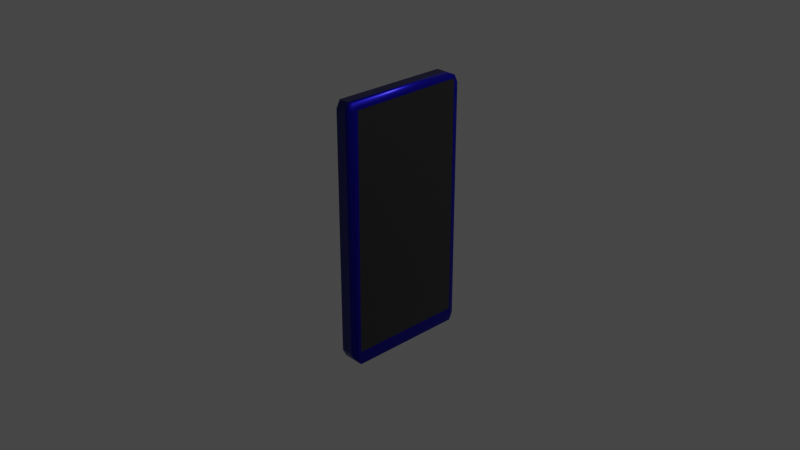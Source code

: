 # Source: celular.blend  (saved by Blender 3.0.42; exported with 4.5.12 LTS)
import bpy
from mathutils import Matrix  # noqa: F401  (used for matrix-valued properties, if any)

bpy.ops.wm.read_factory_settings(use_empty=True)
scene = bpy.context.scene
scene.name = 'Scene'

# ---- collections
col_collection = bpy.data.collections.new('Collection'); scene.collection.children.link(col_collection)

# ---- materials (node trees are filled in below, after node groups)
mat_material = bpy.data.materials.new('Material')
mat_material.alpha_threshold = 0.0
mat_material.use_transparent_shadow = False
mat_material.line_color = (0.0, 0.0, 0.0, 1.0)
mat_material_001 = bpy.data.materials.new('Material.001')
mat_material_001.use_transparent_shadow = False

# ---- material node trees
mat_material.use_nodes = True; mat_material.node_tree.nodes.clear()
_N = mat_material.node_tree.nodes; _L = mat_material.node_tree.links
n0 = _N.new('ShaderNodeOutputMaterial'); n0.name = 'Material Output'; n0.location = (300, 300)
n1 = _N.new('ShaderNodeBsdfPrincipled'); n1.name = 'Principled BSDF'; n1.location = (10, 300)
n1.distribution = 'GGX'
n1.subsurface_method = 'RANDOM_WALK_SKIN'
n1.inputs[0].default_value = (0.005925, 0.005925, 0.005925, 1.0)
n1.inputs[2].default_value = 0.1706
n1.inputs[3].default_value = 1.45
n1.inputs[13].default_value = 1.0
n1.inputs[27].default_value = (0.0, 0.0, 0.0, 1.0)
n1.inputs[28].default_value = 1.0
_L.new(n1.outputs[0], n0.inputs[0])
n0.is_active_output = True
mat_material_001.use_nodes = True; mat_material_001.node_tree.nodes.clear()
_N = mat_material_001.node_tree.nodes; _L = mat_material_001.node_tree.links
n0 = _N.new('ShaderNodeBsdfPrincipled'); n0.name = 'Principled BSDF'; n0.location = (10, 300)
n0.distribution = 'GGX'
n0.subsurface_method = 'RANDOM_WALK_SKIN'
n0.inputs[0].default_value = (0.0028, 0.0, 0.3299, 1.0)
n0.inputs[1].default_value = 0.7982
n0.inputs[2].default_value = 0.344
n0.inputs[3].default_value = 1.45
n0.inputs[13].default_value = 0.7385
n0.inputs[27].default_value = (0.0, 0.0, 0.0, 1.0)
n0.inputs[28].default_value = 1.0
n1 = _N.new('ShaderNodeOutputMaterial'); n1.name = 'Material Output'; n1.location = (300, 300)
_L.new(n0.outputs[0], n1.inputs[0])
n1.is_active_output = True

# ---- world
world_world = bpy.data.worlds.new('World'); scene.world = world_world
world_world.use_nodes = True; world_world.node_tree.nodes.clear()
_N = world_world.node_tree.nodes; _L = world_world.node_tree.links
n0 = _N.new('ShaderNodeOutputWorld'); n0.name = 'World Output'; n0.location = (300, 300)
n1 = _N.new('ShaderNodeBackground'); n1.name = 'Background'; n1.location = (10, 300)
n1.inputs[0].default_value = (0.05088, 0.05088, 0.05088, 1.0)
_L.new(n1.outputs[0], n0.inputs[0])
n0.is_active_output = True
world_world.color = (0.05088, 0.05088, 0.05088)
world_world.use_sun_shadow = False
world_world.sun_shadow_jitter_overblur = 0.0

# ---- cameras
cam_camera = bpy.data.cameras.new('Camera')
cam_camera.clip_end = 100.0
cam_camera.ortho_scale = 7.314

# ---- lights
light_light = bpy.data.lights.new('Light', 'POINT')
light_light.transmission_factor = 0.0
light_light.energy = 1000.0
light_light.shadow_soft_size = 0.1
light_light.shadow_maximum_resolution = 0.006
light_light.use_absolute_resolution = True

# ---- meshes
me_cube = bpy.data.meshes.new('Cube')
me_cube.from_pydata([(0.9702, 0.9229, 0.9748), (0.9702, 0.9229, -0.8917), (0.9974, -0.9277, 0.9672), (0.9702, -0.9436, -0.8917), (-1.0, 0.9404, 1.0), (-1.0, 1.0, 0.9404), (-1.0, 1.0, -0.9404), (-0.8367, -0.358, 0.7013), (-0.928, 0.07365, 0.4561), (-0.9043, 0.09428, 0.4314), (-0.8835, -0.5986, 0.8263), (-0.8941, 0.1149, 0.3943), (-0.7034, -0.3381, 0.6902), (-1.0, 0.9404, -1.0), (-0.8931, 0.1168, 0.3505), (-0.8941, 0.1149, 0.3068), (-0.6144, -0.3248, 0.6737), (-0.8367, -0.358, 0.8374), (-0.9077, 0.1002, 0.2697), (-0.5831, -0.3202, 0.6542), (-0.928, 0.06875, 0.245), (-0.8043, -0.5868, 0.8197), (-0.918, -0.001478, 0.4561), (-1.0, -1.0, 0.9404), (-0.8846, -0.001478, 0.4314), (-0.8701, -0.001478, 0.3943), (-0.6144, -0.3248, 0.6347), (-0.7034, -0.3381, 0.6181), (-0.8688, -0.001478, 0.3505), (-0.7515, -0.5789, 0.8099), (-0.8701, -0.001478, 0.3068), (-0.8367, -0.358, 0.6071), (-0.8893, -0.001478, 0.2697), (-0.918, -0.001478, 0.245), (-0.7034, -0.3381, 0.8263), (-0.7329, -0.5762, 0.7983), (-0.928, -0.0766, 0.4561), (-0.9043, -0.09724, 0.4314), (-0.7716, -0.3814, 0.7013), (-0.8941, -0.1179, 0.3943), (-0.6144, -0.3248, 0.8098), (-0.8931, -0.1198, 0.3505), (-0.5831, -0.3814, 0.6902), (-0.8941, -0.1179, 0.3068), (-0.7515, -0.5789, 0.7867), (-0.4572, -0.3814, 0.6737), (-0.9077, -0.1032, 0.2697), (-0.413, -0.3814, 0.6542), (-0.928, -0.07171, 0.245), (-1.0, -0.9404, 1.0), (-0.8043, -0.5868, 0.7769), (-0.4572, -0.3814, 0.6347), (-0.8835, -0.5986, 0.7703), (-0.5831, -0.3814, 0.6181), (-1.0, -0.9404, -1.0), (-0.7716, -0.3814, 0.6071), (-0.8448, -0.6125, 0.8263), (-0.8367, -0.4049, 0.7013), (-0.5831, -0.3202, 0.7903), (-0.7034, -0.4247, 0.6902), (-1.0, -1.0, -0.9404), (-0.6144, -0.438, 0.6737), (-0.7329, -0.6125, 0.8197), (-0.5831, -0.4427, 0.6542), (-0.6581, -0.6125, 0.8099), (-0.6144, -0.438, 0.6347), (-0.6144, -0.3248, 0.7708), (-0.7034, -0.4247, 0.6181), (-0.8367, -0.4049, 0.6071), (-0.6318, -0.6125, 0.7983), (-0.7034, -0.3381, 0.7542), (0.9333, 1.0, 0.9404), (-0.6581, -0.6125, 0.7867), (-0.7329, -0.6125, 0.7769), (0.9333, 0.9404, 1.0), (-0.8448, -0.6125, 0.7703), (-0.8367, -0.358, 0.7432), (-0.8835, -0.6265, 0.8263), (0.958, 0.9484, 0.9831), (-0.7716, -0.3814, 0.8374), (-0.8043, -0.6383, 0.8197), (0.9333, 0.9404, -1.0), (-0.7515, -0.6461, 0.8099), (-0.5831, -0.3814, 0.8263), (-0.7329, -0.6489, 0.7983), (-0.7515, -0.6461, 0.7867), (0.9333, 1.0, -0.9404), (-0.4572, -0.3814, 0.8098), (-0.8043, -0.6383, 0.7769), (-0.413, -0.3814, 0.7903), (-0.8835, -0.6265, 0.7703), (0.9492, 0.9667, -0.9532), (0.9333, -0.9404, 1.0), (-0.4572, -0.3814, 0.7708), (-0.5831, -0.3814, 0.7542), (0.9333, -1.0, 0.9404), (-0.7716, -0.3814, 0.7432), (0.9639, -0.9533, 0.9791), (0.9333, -1.0, -0.9404), (-0.8367, -0.4049, 0.8374), (0.9333, -0.9404, -1.0), (-0.7034, -0.4247, 0.8263), (0.9505, -0.9736, -0.9494), (-0.6144, -0.438, 0.8098), (-1.0, 1.0, 0.5031), (-0.5831, -0.4427, 0.7903), (-1.0, -1.0, 0.503), (-0.6144, -0.438, 0.7708), (-1.0, 0.06535, 1.0), (-0.7034, -0.4247, 0.7542), (-0.946, -0.2095, 0.4964), (-0.8367, -0.4049, 0.7432), (-0.946, -0.2118, 0.8729), (-1.0, -1.0, 0.9176), (-0.946, -0.7532, 0.4964), (-0.946, -0.7522, 0.873), (-0.946, -0.4585, 0.7708), (-0.946, -0.4651, 0.7903), (-0.946, -0.4397, 0.7542), (-0.946, -0.4397, 0.8263), (-0.946, -0.4585, 0.8098), (-0.946, -0.3743, 0.8401), (-0.946, -0.3814, 0.8404), (-0.946, -0.3885, 0.8401), (-0.946, -0.4116, 0.8374), (-0.946, -0.3043, 0.8098), (-0.946, -0.3231, 0.8263), (-0.946, -0.3512, 0.8374), (-0.946, -0.4116, 0.7432), (-0.946, -0.3743, 0.7405), (-0.946, -0.3512, 0.7432), (-0.946, -0.3885, 0.7405), (-0.946, -0.3814, 0.7401), (-0.946, -0.3043, 0.7708), (-0.946, -0.2978, 0.7903), (-0.946, -0.3231, 0.7542), (-0.946, -0.6582, 0.7867), (-0.946, -0.6621, 0.7983), (-0.946, -0.6079, 0.7688), (-0.946, -0.6125, 0.7686), (-0.946, -0.6171, 0.7688), (-0.946, -0.6303, 0.7703), (-0.946, -0.647, 0.7769), (-0.946, -0.6582, 0.8099), (-0.946, -0.6303, 0.8263), (-0.946, -0.647, 0.8197), (-0.946, -0.5781, 0.7769), (-0.946, -0.563, 0.7983), (-0.946, -0.5947, 0.7703), (-0.946, -0.5669, 0.7867), (-0.946, -0.5641, 0.8015), (-0.946, -0.5664, 0.8083), (-0.946, -0.6171, 0.8278), (-0.946, -0.6079, 0.8278), (-0.946, -0.6125, 0.828), (-0.946, -0.5947, 0.8263), (-0.946, -0.5781, 0.8197), (-0.946, -0.5669, 0.8099), (-0.946, -0.3184, 0.6861), (-0.946, -0.2978, 0.6542), (-0.946, -0.3043, 0.6737), (-0.946, -0.4651, 0.6542), (-0.946, -0.4585, 0.6347), (-0.946, -0.4585, 0.6737), (-0.946, -0.3885, 0.6044), (-0.946, -0.3885, 0.704), (-0.946, -0.4116, 0.6071), (-0.946, -0.4116, 0.7013), (-0.946, -0.4397, 0.6181), (-0.946, -0.3814, 0.7043), (-0.946, -0.3814, 0.604), (-0.946, -0.3743, 0.6044), (-0.946, -0.3743, 0.704), (-0.946, -0.3512, 0.7013), (-0.946, -0.3512, 0.6071), (-0.946, -0.3043, 0.6347), (-0.946, -0.3231, 0.6181), (-0.946, -0.3231, 0.6902), (-0.946, -0.4397, 0.6902), (-0.946, -0.4903, 0.7948), (-0.946, -0.4904, 0.78), (-0.946, -0.4901, 0.8729), (-0.946, -0.4913, 0.4964), (-0.946, -0.3206, 0.7173), (-0.946, -0.2108, 0.7188), (-0.946, -0.3512, 0.7169), (-0.946, -0.7526, 0.7114), (-0.946, -0.3069, 0.7175), (-0.946, -0.4906, 0.715), (-0.9545, -0.1463, 0.2631), (-0.9547, -0.1322, 0.2562), (-0.9554, -0.09749, 0.2368), (-0.9557, -0.004351, 0.2294), (-0.9488, -0.1472, 0.4224), (-0.9488, -0.15, 0.4189), (-0.9561, 0.01494, 0.2298), (-0.9558, -1.653e-08, 0.2293), (-0.9504, -0.1112, 0.4573), (-0.9493, -0.1375, 0.4348), (-0.9508, -0.1033, 0.4611), (-0.9554, -3.058e-08, 0.4687), (-0.9545, -0.02111, 0.4679), (-0.9562, 0.01892, 0.2299), (-0.9563, 0.02021, 0.468), (-0.9601, 0.1052, 0.4611), (-0.962, 0.1475, 0.2631), (-0.9621, 0.1501, 0.2667), (-0.9601, 0.1058, 0.2401), (-0.9616, 0.1391, 0.4348), (-0.9612, 0.1295, 0.4407), (-0.9631, 0.1732, 0.349), (-0.963, 0.1703, 0.3025), (-0.963, 0.1703, 0.3954), (-0.9598, 0.09832, 0.2368), (-0.953, -0.169, 0.3025), (-0.9514, -0.1717, 0.349), (-0.9497, -0.1686, 0.3954), (-0.9532, -0.165, 0.2967), (-0.9557, -0.01918, 0.23)], [], [(106, 60, 98, 95, 23, 113), (108, 49, 92, 74, 4), (92, 97, 2, 0, 78, 74), (13, 81, 100, 54), (1, 0, 2, 3), (81, 91, 1, 3, 102, 100), (71, 78, 0, 1, 91, 86), (98, 102, 3, 2, 97, 95), (209, 204, 203, 200, 201, 199, 197, 198, 110, 104, 212, 208), (189, 190, 191, 218, 192, 196, 195, 202, 213, 207, 205, 206, 211, 210, 212, 104, 6, 13, 54, 60, 106, 114, 182, 110, 198, 193, 194, 216, 215, 214, 217), (71, 74, 78), (81, 86, 91), (92, 95, 97), (98, 100, 102), (81, 13, 6, 86), (4, 74, 71, 5), (23, 95, 92, 49), (98, 60, 54, 100), (104, 5, 71, 86, 6), (184, 112, 108, 4, 5, 104, 110), (115, 113, 23, 49, 108, 112, 181), (186, 114, 106, 113, 115), (187, 135, 133, 134, 125, 112, 184), (185, 173, 172, 169, 165, 167, 178, 163, 161, 162, 168, 166, 164, 170, 171, 174, 176, 175, 159, 160, 158, 183, 187, 110, 182, 188), (130, 135, 183, 185), (116, 180, 179, 117), (76, 70, 135, 130), (66, 58, 134, 133), (125, 40, 34, 126), (127, 17, 121), (130, 129, 76), (70, 66, 133, 135), (58, 40, 125, 134), (126, 34, 17, 127), (40, 87, 83, 34), (17, 79, 122, 121), (96, 76, 129, 132), (70, 94, 93, 66), (58, 89, 87, 40), (34, 83, 79, 17), (76, 96, 94, 70), (66, 93, 89, 58), (111, 96, 132, 131), (94, 109, 107, 93), (89, 105, 103, 87), (83, 101, 99, 79), (96, 111, 109, 94), (93, 107, 105, 89), (87, 103, 101, 83), (122, 79, 99, 123), (99, 101, 119, 124), (109, 111, 128, 118), (117, 105, 107, 116), (101, 103, 120, 119), (123, 99, 124), (111, 131, 128), (107, 109, 118, 116), (103, 105, 117, 120), (52, 50, 146, 148), (44, 35, 147, 149), (157, 29, 21, 156), (155, 10, 153), (52, 148, 138), (50, 44, 149, 146), (35, 29, 157, 151, 150, 147), (156, 21, 10, 155), (29, 64, 62, 21), (10, 56, 154, 153), (75, 52, 138, 139), (50, 73, 72, 44), (35, 69, 64, 29), (21, 62, 56, 10), (52, 75, 73, 50), (44, 72, 69, 35), (90, 75, 139, 140), (73, 88, 85, 72), (69, 84, 82, 64), (62, 80, 77, 56), (75, 90, 88, 73), (72, 85, 84, 69), (64, 82, 80, 62), (154, 56, 77, 152), (77, 80, 145, 144), (88, 90, 141, 142), (137, 84, 85, 136), (80, 82, 143, 145), (77, 144, 152), (140, 141, 90), (85, 88, 142, 136), (82, 84, 137, 143), (31, 27, 176, 174), (26, 19, 159, 175), (158, 160, 16, 12, 177), (173, 7, 172), (174, 171, 31), (27, 26, 175, 176), (19, 16, 160, 159), (177, 12, 7, 173), (16, 45, 42, 12), (7, 38, 169, 172), (55, 31, 171, 170), (27, 53, 51, 26), (19, 47, 45, 16), (12, 42, 38, 7), (31, 55, 53, 27), (26, 51, 47, 19), (68, 55, 170, 164), (53, 67, 65, 51), (47, 63, 61, 45), (42, 59, 57, 38), (55, 68, 67, 53), (51, 65, 63, 47), (45, 61, 59, 42), (169, 38, 57, 165), (57, 59, 178, 167), (67, 68, 166, 168), (161, 63, 65, 162), (59, 61, 163, 178), (165, 57, 167), (164, 166, 68), (65, 67, 168, 162), (61, 63, 161, 163), (179, 180, 150, 151), (181, 179, 151, 157, 156, 155, 153, 154, 152, 144, 145, 143, 137, 136, 142, 141, 140, 139, 138, 148, 146, 149, 147, 150, 180, 188, 186, 115), (181, 112, 125, 126, 127, 121, 122, 123, 124, 119, 120, 117, 179), (187, 184, 110), (186, 188, 182, 114), (188, 180, 116, 118, 128, 131, 132, 129, 130, 185), (187, 183, 135), (183, 158, 177, 173, 185), (11, 9, 208, 212), (204, 8, 203), (213, 202, 20), (205, 18, 15, 211, 206), (14, 11, 212, 210), (8, 204, 209, 208, 9), (213, 20, 18, 205, 207), (211, 15, 14, 210), (18, 32, 30, 15), (14, 28, 25, 11), (9, 24, 22, 8), (20, 33, 32, 18), (15, 30, 28, 14), (11, 25, 24, 9), (200, 203, 8, 22), (20, 202, 195, 196, 33), (33, 48, 46, 32), (30, 43, 41, 28), (25, 39, 37, 24), (36, 201, 200, 22), (218, 48, 33, 196, 192), (32, 46, 43, 30), (28, 41, 39, 25), (24, 37, 36, 22), (215, 41, 43, 214), (198, 37, 39, 216, 194, 193), (201, 36, 199), (218, 191, 48), (214, 43, 46, 189, 217), (39, 41, 215, 216), (197, 199, 36, 37, 198), (48, 191, 190, 189, 46)])
me_cube.polygons.foreach_set('use_smooth', [True] * 162)
me_cube.polygons.foreach_set('material_index', [1, 1, 1, 1, 0, 1, 1, 1, 1, 1, 1, 1, 1, 1, 1, 1, 1, 1, 1, 1, 1, 1, 0, 0, 0, 0, 0, 0, 0, 0, 0, 0, 0, 0, 0, 0, 0, 0, 0, 0, 0, 0, 0, 0, 0, 0, 0, 0, 0, 0, 0, 0, 0, 0, 0, 0, 0, 0, 0, 0, 0, 0, 0, 0, 0, 0, 0, 0, 0, 0, 0, 0, 0, 0, 0, 0, 0, 0, 0, 0, 0, 0, 0, 0, 0, 0, 0, 0, 0, 0, 0, 0, 0, 0, 0, 0, 0, 0, 0, 0, 0, 0, 0, 0, 0, 0, 0, 0, 0, 0, 0, 0, 0, 0, 0, 0, 0, 0, 0, 0, 0, 0, 0, 0, 0, 0, 0, 0, 0, 0, 0, 0, 0, 0, 0, 0, 0, 0, 0, 0, 0, 0, 0, 0, 0, 0, 0, 0, 0, 0, 0, 0, 0, 0, 0, 0, 0, 0, 0, 0, 0, 0])
_uv = me_cube.uv_layers.new(name='UVMap')
_uv.uv.foreach_set('vector', [0.5629, 1.0, 0.3825, 1.0, 0.3825, 0.7583, 0.6175, 0.7583, 0.6175, 1.0, 0.6147, 1.0, 0.875, 0.6168, 0.875, 0.7425, 0.6333, 0.7425, 0.6333, 0.5075, 0.875, 0.5075, 0.6333, 0.7425, 0.6195, 0.7431, 0.6167, 0.7417, 0.6167, 0.5083, 0.6222, 0.5056, 0.6333, 0.5075, 0.125, 0.5075, 0.3667, 0.5075, 0.3667, 0.7425, 0.125, 0.7425, 0.3833, 0.5083, 0.6167, 0.5083, 0.6167, 0.7417, 0.3833, 0.7417, 0.3667, 0.5075, 0.3739, 0.5036, 0.3833, 0.5083, 0.3833, 0.7417, 0.3745, 0.7461, 0.3667, 0.7425, 0.6175, 0.4917, 0.6194, 0.5028, 0.6167, 0.5083, 0.3833, 0.5083, 0.3786, 0.4989, 0.3825, 0.4917, 0.3825, 0.7583, 0.3789, 0.7505, 0.3833, 0.7417, 0.6167, 0.7417, 0.6181, 0.7445, 0.6175, 0.7583, 0.5556, 0.1645, 0.5582, 0.1628, 0.5592, 0.1547, 0.5592, 0.1528, 0.5592, 0.1507, 0.5584, 0.1423, 0.5579, 0.1413, 0.5551, 0.1373, 0.5629, 0.1337, 0.5629, 0.25, 0.5499, 0.167, 0.5549, 0.1652, 0.5335, 0.126, 0.5326, 0.1276, 0.5301, 0.1311, 0.5293, 0.1404, 0.5292, 0.1421, 0.5292, 0.1426, 0.5292, 0.1444, 0.5292, 0.1449, 0.5301, 0.1541, 0.5305, 0.1551, 0.5333, 0.1604, 0.5338, 0.1608, 0.5383, 0.1641, 0.5441, 0.1658, 0.5499, 0.167, 0.5629, 0.25, 0.3825, 0.25, 0.375, 0.2425, 0.375, 0.007455, 0.3825, 0.0, 0.5629, 0.0, 0.5629, 0.02324, 0.5629, 0.07647, 0.5629, 0.1337, 0.5551, 0.1373, 0.5535, 0.1353, 0.5531, 0.1348, 0.5501, 0.1309, 0.5443, 0.1274, 0.5384, 0.125, 0.5377, 0.1253, 0.6175, 0.4917, 0.6202, 0.5013, 0.6194, 0.5028, 0.3667, 0.5075, 0.3723, 0.5028, 0.3739, 0.5036, 0.6212, 0.746, 0.6175, 0.7583, 0.6181, 0.7445, 0.3749, 0.7494, 0.3667, 0.7425, 0.3745, 0.7461, 0.3667, 0.5075, 0.125, 0.5075, 0.125, 0.5, 0.3667, 0.5, 0.625, 0.25, 0.625, 0.4917, 0.6175, 0.4917, 0.6175, 0.25, 0.6175, 1.0, 0.6175, 0.7583, 0.625, 0.7583, 0.625, 1.0, 0.3667, 0.75, 0.125, 0.75, 0.125, 0.7425, 0.3667, 0.7425, 0.5629, 0.25, 0.6175, 0.25, 0.6175, 0.4917, 0.3825, 0.4917, 0.3825, 0.25, 0.5935, 0.1335, 0.6147, 0.1333, 0.625, 0.1332, 0.625, 0.2425, 0.6175, 0.25, 0.5629, 0.25, 0.5629, 0.1337, 0.6147, 0.02344, 0.6147, 0.0, 0.6175, 0.0, 0.625, 0.007455, 0.625, 0.1332, 0.6147, 0.1333, 0.6147, 0.07671, 0.5925, 0.02336, 0.5629, 0.02324, 0.5629, 0.0, 0.6147, 0.0, 0.6147, 0.02344, 0.5933, 0.1139, 0.5984, 0.1106, 0.6006, 0.1144, 0.6033, 0.1158, 0.606, 0.1144, 0.6147, 0.1333, 0.5935, 0.1335, 0.5932, 0.1049, 0.5911, 0.1049, 0.5914, 0.1002, 0.5915, 0.09879, 0.5914, 0.09734, 0.5911, 0.09265, 0.5896, 0.08694, 0.5873, 0.08313, 0.5846, 0.08179, 0.5819, 0.08313, 0.5796, 0.08694, 0.5781, 0.09265, 0.5777, 0.09734, 0.5777, 0.09879, 0.5777, 0.1002, 0.5781, 0.1049, 0.5796, 0.1106, 0.5819, 0.1144, 0.5846, 0.1158, 0.5873, 0.1144, 0.589, 0.1116, 0.5933, 0.1112, 0.5933, 0.1139, 0.5629, 0.1337, 0.5629, 0.07647, 0.593, 0.07661, 0.5968, 0.1049, 0.5984, 0.1106, 0.5933, 0.1112, 0.5932, 0.1049, 0.6006, 0.08313, 0.6019, 0.07665, 0.6039, 0.07666, 0.6033, 0.08179, 0.625, 0.125, 0.625, 0.25, 0.7294, 0.25, 0.712, 0.125, 0.625, 0.375, 0.625, 0.5, 0.7355, 0.5, 0.7343, 0.375, 0.7343, 0.625, 0.625, 0.625, 0.625, 0.75, 0.7294, 0.75, 0.712, 0.875, 0.625, 0.875, 0.6685, 0.962, 0.712, 0.125, 0.6685, 0.038, 0.625, 0.125, 0.625, 0.25, 0.625, 0.375, 0.7343, 0.375, 0.7294, 0.25, 0.625, 0.5, 0.625, 0.625, 0.7343, 0.625, 0.7355, 0.5, 0.7294, 0.75, 0.625, 0.75, 0.625, 0.875, 0.712, 0.875, 0.625, 0.625, 0.5, 0.625, 0.5, 0.75, 0.625, 0.75, 0.625, 0.875, 0.5, 0.875, 0.5491, 0.9731, 0.5815, 0.962, 0.5, 0.125, 0.625, 0.125, 0.5815, 0.038, 0.5491, 0.02687, 0.625, 0.25, 0.5, 0.25, 0.5, 0.375, 0.625, 0.375, 0.625, 0.5, 0.5, 0.5, 0.5, 0.625, 0.625, 0.625, 0.625, 0.75, 0.5, 0.75, 0.5, 0.875, 0.625, 0.875, 0.625, 0.125, 0.5, 0.125, 0.5, 0.25, 0.625, 0.25, 0.625, 0.375, 0.5, 0.375, 0.5, 0.5, 0.625, 0.5, 0.375, 0.125, 0.5, 0.125, 0.4509, 0.02687, 0.4185, 0.038, 0.5, 0.25, 0.375, 0.25, 0.375, 0.375, 0.5, 0.375, 0.5, 0.5, 0.375, 0.5, 0.375, 0.625, 0.5, 0.625, 0.5, 0.75, 0.375, 0.75, 0.375, 0.875, 0.5, 0.875, 0.5, 0.125, 0.375, 0.125, 0.375, 0.25, 0.5, 0.25, 0.5, 0.375, 0.375, 0.375, 0.375, 0.5, 0.5, 0.5, 0.5, 0.625, 0.375, 0.625, 0.375, 0.75, 0.5, 0.75, 0.4509, 0.9731, 0.5, 0.875, 0.375, 0.875, 0.4185, 0.962, 0.375, 0.875, 0.375, 0.75, 0.2706, 0.75, 0.288, 0.875, 0.375, 0.25, 0.375, 0.125, 0.288, 0.125, 0.2706, 0.25, 0.2645, 0.5, 0.375, 0.5, 0.375, 0.375, 0.2657, 0.375, 0.375, 0.75, 0.375, 0.625, 0.2657, 0.625, 0.2706, 0.75, 0.3315, 0.962, 0.375, 0.875, 0.288, 0.875, 0.375, 0.125, 0.3315, 0.038, 0.288, 0.125, 0.375, 0.375, 0.375, 0.25, 0.2706, 0.25, 0.2657, 0.375, 0.375, 0.625, 0.375, 0.5, 0.2645, 0.5, 0.2657, 0.625, 0.625, 0.125, 0.625, 0.25, 0.7277, 0.25, 0.7088, 0.125, 0.625, 0.375, 0.625, 0.5, 0.7342, 0.5, 0.7329, 0.375, 0.7329, 0.625, 0.625, 0.625, 0.625, 0.75, 0.7277, 0.75, 0.7088, 0.875, 0.625, 0.875, 0.6669, 0.9588, 0.625, 0.125, 0.7088, 0.125, 0.6669, 0.04122, 0.625, 0.25, 0.625, 0.375, 0.7329, 0.375, 0.7277, 0.25, 0.625, 0.5, 0.625, 0.625, 0.7329, 0.625, 0.7331, 0.6078, 0.7339, 0.5341, 0.7342, 0.5, 0.7277, 0.75, 0.625, 0.75, 0.625, 0.875, 0.7088, 0.875, 0.625, 0.625, 0.5, 0.625, 0.5, 0.75, 0.625, 0.75, 0.625, 0.875, 0.5, 0.875, 0.5479, 0.9709, 0.5831, 0.9588, 0.5, 0.125, 0.625, 0.125, 0.5831, 0.04122, 0.5479, 0.02915, 0.625, 0.25, 0.5, 0.25, 0.5, 0.375, 0.625, 0.375, 0.625, 0.5, 0.5, 0.5, 0.5, 0.625, 0.625, 0.625, 0.625, 0.75, 0.5, 0.75, 0.5, 0.875, 0.625, 0.875, 0.625, 0.125, 0.5, 0.125, 0.5, 0.25, 0.625, 0.25, 0.625, 0.375, 0.5, 0.375, 0.5, 0.5, 0.625, 0.5, 0.375, 0.125, 0.5, 0.125, 0.4521, 0.02915, 0.4169, 0.04122, 0.5, 0.25, 0.375, 0.25, 0.375, 0.375, 0.5, 0.375, 0.5, 0.5, 0.375, 0.5, 0.375, 0.625, 0.5, 0.625, 0.5, 0.75, 0.375, 0.75, 0.375, 0.875, 0.5, 0.875, 0.5, 0.125, 0.375, 0.125, 0.375, 0.25, 0.5, 0.25, 0.5, 0.375, 0.375, 0.375, 0.375, 0.5, 0.5, 0.5, 0.5, 0.625, 0.375, 0.625, 0.375, 0.75, 0.5, 0.75, 0.4521, 0.9709, 0.5, 0.875, 0.375, 0.875, 0.4169, 0.9588, 0.375, 0.875, 0.375, 0.75, 0.2723, 0.75, 0.2912, 0.875, 0.375, 0.25, 0.375, 0.125, 0.2912, 0.125, 0.2723, 0.25, 0.2658, 0.5, 0.375, 0.5, 0.375, 0.375, 0.2671, 0.375, 0.375, 0.75, 0.375, 0.625, 0.2671, 0.625, 0.2723, 0.75, 0.375, 0.875, 0.2912, 0.875, 0.3331, 0.9588, 0.3331, 0.04122, 0.2912, 0.125, 0.375, 0.125, 0.375, 0.375, 0.375, 0.25, 0.2723, 0.25, 0.2671, 0.375, 0.375, 0.625, 0.375, 0.5, 0.2658, 0.5, 0.2671, 0.625, 0.625, 0.125, 0.625, 0.25, 0.7294, 0.25, 0.712, 0.125, 0.625, 0.375, 0.625, 0.5, 0.7355, 0.5, 0.7343, 0.375, 0.7307, 0.7188, 0.7343, 0.625, 0.625, 0.625, 0.625, 0.75, 0.7294, 0.75, 0.712, 0.875, 0.625, 0.875, 0.6685, 0.962, 0.712, 0.125, 0.6685, 0.038, 0.625, 0.125, 0.625, 0.25, 0.625, 0.375, 0.7343, 0.375, 0.7294, 0.25, 0.625, 0.5, 0.625, 0.625, 0.7343, 0.625, 0.7355, 0.5, 0.7294, 0.75, 0.625, 0.75, 0.625, 0.875, 0.712, 0.875, 0.625, 0.625, 0.5, 0.625, 0.5, 0.75, 0.625, 0.75, 0.625, 0.875, 0.5, 0.875, 0.5491, 0.9731, 0.5815, 0.962, 0.5, 0.125, 0.625, 0.125, 0.5815, 0.038, 0.5491, 0.02687, 0.625, 0.25, 0.5, 0.25, 0.5, 0.375, 0.625, 0.375, 0.625, 0.5, 0.5, 0.5, 0.5, 0.625, 0.625, 0.625, 0.625, 0.75, 0.5, 0.75, 0.5, 0.875, 0.625, 0.875, 0.625, 0.125, 0.5, 0.125, 0.5, 0.25, 0.625, 0.25, 0.625, 0.375, 0.5, 0.375, 0.5, 0.5, 0.625, 0.5, 0.375, 0.125, 0.5, 0.125, 0.4509, 0.02687, 0.4185, 0.038, 0.5, 0.25, 0.375, 0.25, 0.375, 0.375, 0.5, 0.375, 0.5, 0.5, 0.375, 0.5, 0.375, 0.625, 0.5, 0.625, 0.5, 0.75, 0.375, 0.75, 0.375, 0.875, 0.5, 0.875, 0.5, 0.125, 0.375, 0.125, 0.375, 0.25, 0.5, 0.25, 0.5, 0.375, 0.375, 0.375, 0.375, 0.5, 0.5, 0.5, 0.5, 0.625, 0.375, 0.625, 0.375, 0.75, 0.5, 0.75, 0.4509, 0.9731, 0.5, 0.875, 0.375, 0.875, 0.4185, 0.962, 0.375, 0.875, 0.375, 0.75, 0.2706, 0.75, 0.288, 0.875, 0.375, 0.25, 0.375, 0.125, 0.288, 0.125, 0.2706, 0.25, 0.2645, 0.5, 0.375, 0.5, 0.375, 0.375, 0.2657, 0.375, 0.375, 0.75, 0.375, 0.625, 0.2657, 0.625, 0.2706, 0.75, 0.3315, 0.962, 0.375, 0.875, 0.288, 0.875, 0.3315, 0.038, 0.288, 0.125, 0.375, 0.125, 0.375, 0.375, 0.375, 0.25, 0.2706, 0.25, 0.2657, 0.375, 0.375, 0.625, 0.375, 0.5, 0.2645, 0.5, 0.2657, 0.625, 0.6039, 0.07666, 0.6019, 0.07665, 0.6049, 0.06167, 0.6058, 0.0612, 0.6147, 0.07671, 0.6039, 0.07666, 0.6058, 0.0612, 0.606, 0.06109, 0.6074, 0.05883, 0.6083, 0.05544, 0.6085, 0.05275, 0.6085, 0.05182, 0.6085, 0.05089, 0.6083, 0.04821, 0.6074, 0.04481, 0.606, 0.04255, 0.6044, 0.04175, 0.6028, 0.04255, 0.6015, 0.04481, 0.6006, 0.04821, 0.6004, 0.05089, 0.6003, 0.05182, 0.6004, 0.05275, 0.6006, 0.05544, 0.6015, 0.05883, 0.6028, 0.06109, 0.6044, 0.06189, 0.6049, 0.06167, 0.6019, 0.07665, 0.593, 0.07661, 0.5925, 0.02336, 0.6147, 0.02344, 0.6147, 0.07671, 0.6147, 0.1333, 0.606, 0.1144, 0.6083, 0.1106, 0.6098, 0.1049, 0.6102, 0.1002, 0.6102, 0.09879, 0.6102, 0.09734, 0.6098, 0.09265, 0.6083, 0.08694, 0.606, 0.08313, 0.6033, 0.08179, 0.6039, 0.07666, 0.5933, 0.1139, 0.5935, 0.1335, 0.5629, 0.1337, 0.5925, 0.02336, 0.593, 0.07661, 0.5629, 0.07647, 0.5629, 0.02324, 0.593, 0.07661, 0.6019, 0.07665, 0.6006, 0.08313, 0.5984, 0.08694, 0.5968, 0.09265, 0.5965, 0.09734, 0.5964, 0.09879, 0.5965, 0.1002, 0.5968, 0.1049, 0.5932, 0.1049, 0.5933, 0.1139, 0.5933, 0.1112, 0.5984, 0.1106, 0.5933, 0.1112, 0.589, 0.1116, 0.5896, 0.1106, 0.5911, 0.1049, 0.5932, 0.1049, 0.625, 0.625, 0.625, 0.75, 0.7361, 0.75, 0.739, 0.625, 0.7212, 0.875, 0.625, 0.875, 0.6717, 0.9683, 0.721, 0.125, 0.6716, 0.0317, 0.625, 0.125, 0.7352, 0.25, 0.625, 0.25, 0.625, 0.375, 0.739, 0.375, 0.7358, 0.2619, 0.625, 0.5, 0.625, 0.625, 0.739, 0.625, 0.7392, 0.5, 0.625, 0.875, 0.7212, 0.875, 0.7324, 0.7821, 0.7361, 0.75, 0.625, 0.75, 0.721, 0.125, 0.625, 0.125, 0.625, 0.25, 0.7352, 0.25, 0.724, 0.1427, 0.739, 0.375, 0.625, 0.375, 0.625, 0.5, 0.7392, 0.5, 0.625, 0.25, 0.5, 0.25, 0.5, 0.375, 0.625, 0.375, 0.625, 0.5, 0.5, 0.5, 0.5, 0.625, 0.625, 0.625, 0.625, 0.75, 0.5, 0.75, 0.5, 0.875, 0.625, 0.875, 0.625, 0.125, 0.5, 0.125, 0.5, 0.25, 0.625, 0.25, 0.625, 0.375, 0.5, 0.375, 0.5, 0.5, 0.625, 0.5, 0.625, 0.625, 0.5, 0.625, 0.5, 0.75, 0.625, 0.75, 0.5511, 0.9771, 0.5783, 0.9683, 0.625, 0.875, 0.5, 0.875, 0.625, 0.125, 0.5784, 0.0317, 0.5726, 0.02985, 0.5512, 0.02267, 0.5, 0.125, 0.5, 0.125, 0.375, 0.125, 0.375, 0.25, 0.5, 0.25, 0.5, 0.375, 0.375, 0.375, 0.375, 0.5, 0.5, 0.5, 0.5, 0.625, 0.375, 0.625, 0.375, 0.75, 0.5, 0.75, 0.375, 0.875, 0.421, 0.9669, 0.4489, 0.9771, 0.5, 0.875, 0.4214, 0.03215, 0.375, 0.125, 0.5, 0.125, 0.4488, 0.02267, 0.4426, 0.02486, 0.5, 0.25, 0.375, 0.25, 0.375, 0.375, 0.5, 0.375, 0.5, 0.5, 0.375, 0.5, 0.375, 0.625, 0.5, 0.625, 0.5, 0.75, 0.375, 0.75, 0.375, 0.875, 0.5, 0.875, 0.2644, 0.5, 0.375, 0.5, 0.375, 0.375, 0.2641, 0.375, 0.2686, 0.75, 0.375, 0.75, 0.375, 0.625, 0.2652, 0.625, 0.2673, 0.6996, 0.2676, 0.7107, 0.329, 0.9669, 0.375, 0.875, 0.2859, 0.875, 0.3286, 0.03215, 0.2823, 0.125, 0.375, 0.125, 0.2641, 0.375, 0.375, 0.375, 0.375, 0.25, 0.2679, 0.25, 0.2648, 0.3559, 0.375, 0.625, 0.375, 0.5, 0.2644, 0.5, 0.2652, 0.625, 0.2817, 0.8514, 0.2859, 0.875, 0.375, 0.875, 0.375, 0.75, 0.2686, 0.75, 0.375, 0.125, 0.2823, 0.125, 0.2717, 0.2148, 0.2679, 0.25, 0.375, 0.25])
me_cube.materials.append(mat_material)
me_cube.materials.append(mat_material_001)
me_cube.use_remesh_preserve_volume = False
me_cube.use_remesh_preserve_attributes = False
me_cube.use_mirror_vertex_groups = False
me_cube.update()

# ---- objects
ob_cube = bpy.data.objects.new('Cube', me_cube)
ob_light = bpy.data.objects.new('Light', light_light)
ob_camera = bpy.data.objects.new('Camera', cam_camera)

# ---- transforms, parenting, visibility, modifiers, constraints
ob_cube.location = (0.0, 0.0, 0.0)
ob_cube.scale = (0.1236, 0.6841, 1.408)
ob_cube.lock_rotations_4d = False
ob_cube.empty_display_type = 'ARROWS'
ob_cube.lineart.crease_threshold = 0.0
ob_light.location = (4.076, 1.005, 5.904)
ob_light.rotation_euler = (0.6503, 0.05522, 1.866)
ob_light.lock_rotations_4d = False
ob_light.empty_display_type = 'ARROWS'
ob_light.color = (0.0, 0.0, 0.0, 0.0)
ob_light.lineart.crease_threshold = 0.0
ob_camera.location = (7.359, -6.926, 4.958)
ob_camera.rotation_euler = (1.109, 0.0, 0.8149)
ob_camera.lock_rotations_4d = False
ob_camera.empty_display_type = 'ARROWS'
ob_camera.color = (0.0, 0.0, 0.0, 0.0)
ob_camera.display_type = 'WIRE'
ob_camera.lineart.crease_threshold = 0.0

# ---- collection membership
col_collection.objects.link(ob_cube)
col_collection.objects.link(ob_light)
col_collection.objects.link(ob_camera)

# ---- scene / render settings (as saved in the file)
scene.camera = ob_camera
scene.frame_start = 1; scene.frame_end = 250; scene.frame_set(1)
scene.render.engine = 'BLENDER_EEVEE_NEXT'
scene.cycles.sampling_pattern = 'TABULATED_SOBOL'
scene.cycles.use_light_tree = False
scene.view_settings.view_transform = 'Filmic'
bpy.context.view_layer.update()
